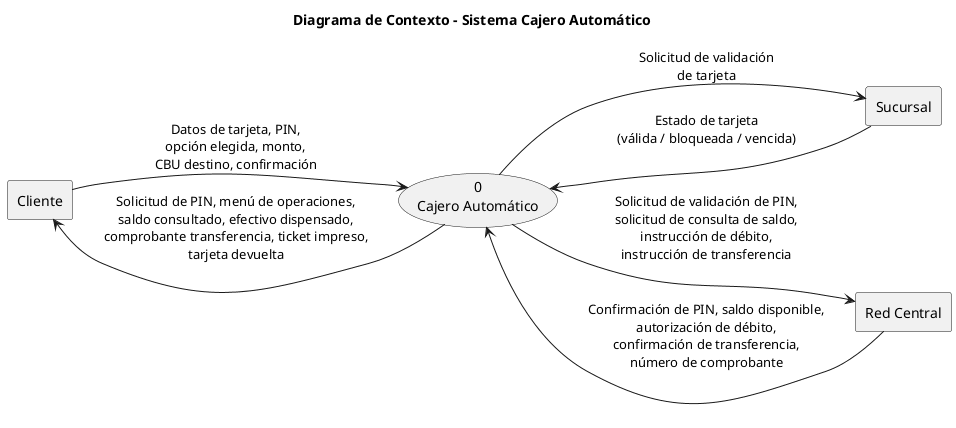

The diagram above was rendered by PlantUML. Its source (embedded in the PNG):
@startuml 01_contexto
title Diagrama de Contexto - Sistema Cajero Automático
left to right direction
skinparam shadowing false

rectangle "Cliente" as CLI
rectangle "Sucursal" as SUC
rectangle "Red Central" as RED
usecase "0\nCajero Automático" as SYS

CLI --> SYS : Datos de tarjeta, PIN,\nopción elegida, monto,\nCBU destino, confirmación
SYS --> CLI : Solicitud de PIN, menú de operaciones,\nsaldo consultado, efectivo dispensado,\ncomprobante transferencia, ticket impreso,\ntarjeta devuelta

SUC --> SYS : Estado de tarjeta\n(válida / bloqueada / vencida)
SYS --> SUC : Solicitud de validación\nde tarjeta

RED --> SYS : Confirmación de PIN, saldo disponible,\nautorización de débito,\nconfirmación de transferencia,\nnúmero de comprobante
SYS --> RED : Solicitud de validación de PIN,\nsolicitud de consulta de saldo,\ninstrucción de débito,\ninstrucción de transferencia
@enduml